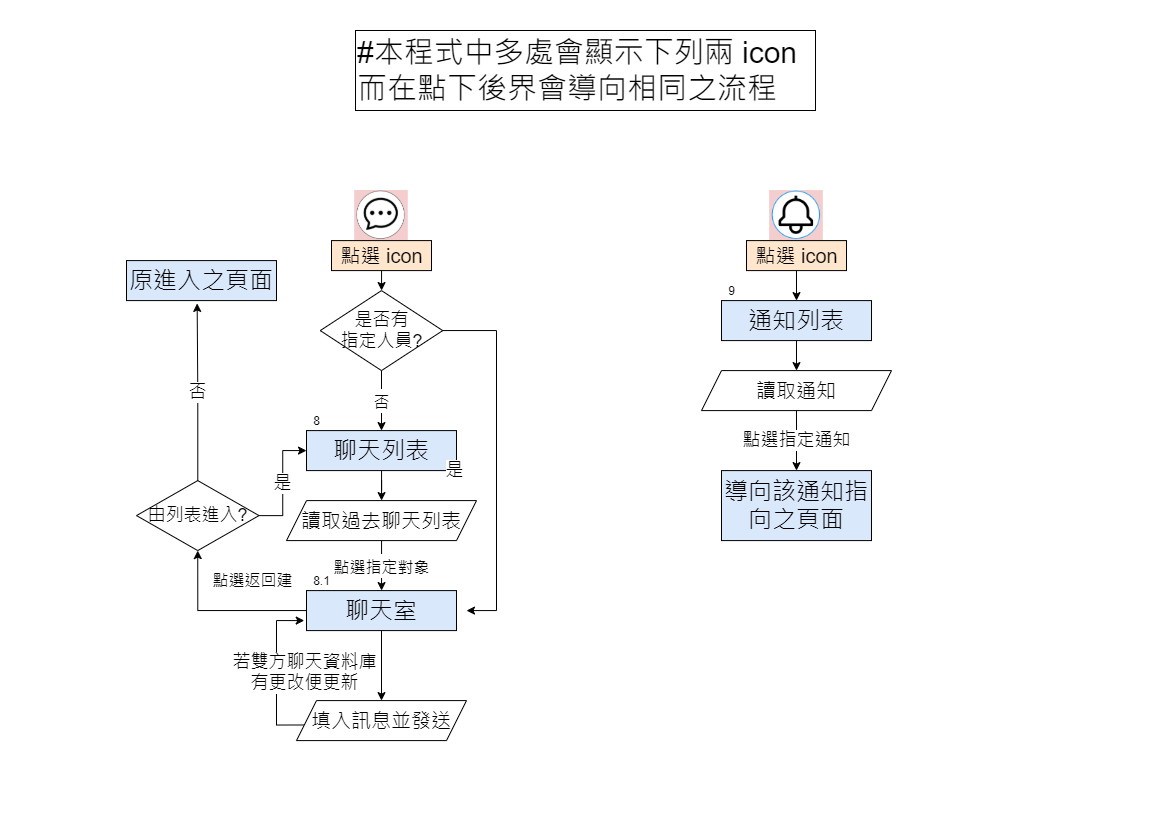

The diagram above was exported from draw.io. Its source (the exported page's mxGraphModel, read from the mxfile embedded in the PNG):
<mxGraphModel dx="4262" dy="987" grid="1" gridSize="10" guides="1" tooltips="1" connect="1" arrows="1" fold="1" page="1" pageScale="1" pageWidth="1169" pageHeight="827" math="0" shadow="0">
  <root>
    <mxCell id="rsmsSbqha_3LVMvJMosJ-0" />
    <mxCell id="rsmsSbqha_3LVMvJMosJ-1" parent="rsmsSbqha_3LVMvJMosJ-0" />
    <mxCell id="rsmsSbqha_3LVMvJMosJ-3" value="" style="shape=image;verticalLabelPosition=bottom;labelBackgroundColor=#ffffff;verticalAlign=top;aspect=fixed;imageAspect=0;image=data:image/png,(base64 omitted: 7820 chars);strokeColor=default;labelBorderColor=none;" vertex="1" parent="rsmsSbqha_3LVMvJMosJ-1">
      <mxGeometry x="-1983.8200000000002" y="190" width="53.63" height="50.09" as="geometry" />
    </mxCell>
    <mxCell id="rsmsSbqha_3LVMvJMosJ-4" value="#本程式中多處會顯示下列兩 icon&lt;br&gt;而在點下後界會導向相同之流程" style="text;html=1;align=left;verticalAlign=middle;resizable=0;points=[];autosize=1;strokeColor=default;fillColor=none;fontSize=30;" vertex="1" parent="rsmsSbqha_3LVMvJMosJ-1">
      <mxGeometry x="-1983" y="30" width="460" height="80" as="geometry" />
    </mxCell>
    <mxCell id="rsmsSbqha_3LVMvJMosJ-5" value="&lt;font style=&quot;font-size: 24px&quot;&gt;聊天列表&lt;/font&gt;" style="rounded=0;whiteSpace=wrap;html=1;fontSize=18;glass=0;strokeWidth=1;shadow=0;fillColor=#dae8fc;strokeColor=default;labelBorderColor=none;" vertex="1" parent="rsmsSbqha_3LVMvJMosJ-1">
      <mxGeometry x="-2032" y="430.09" width="150" height="40" as="geometry" />
    </mxCell>
    <mxCell id="rsmsSbqha_3LVMvJMosJ-6" value="&lt;font style=&quot;font-size: 16px&quot;&gt;否&lt;/font&gt;" style="endArrow=classic;html=1;labelBackgroundColor=default;fontSize=20;edgeStyle=orthogonalEdgeStyle;exitX=0.5;exitY=1;exitDx=0;exitDy=0;strokeColor=default;labelBorderColor=none;" edge="1" parent="rsmsSbqha_3LVMvJMosJ-1" source="rsmsSbqha_3LVMvJMosJ-13" target="rsmsSbqha_3LVMvJMosJ-5">
      <mxGeometry x="-2752" y="190.09" width="50" height="50" as="geometry">
        <mxPoint x="-1957" y="370.09" as="sourcePoint" />
        <mxPoint x="-1892" y="260.09000000000003" as="targetPoint" />
      </mxGeometry>
    </mxCell>
    <mxCell id="rsmsSbqha_3LVMvJMosJ-7" value="點選 icon" style="text;html=1;align=center;verticalAlign=middle;resizable=0;points=[];autosize=1;strokeColor=default;fillColor=#ffe6cc;fontSize=20;labelBorderColor=none;" vertex="1" parent="rsmsSbqha_3LVMvJMosJ-1">
      <mxGeometry x="-2007" y="240.09" width="100" height="30" as="geometry" />
    </mxCell>
    <mxCell id="rsmsSbqha_3LVMvJMosJ-8" value="讀取過去聊天列表" style="shape=parallelogram;perimeter=parallelogramPerimeter;whiteSpace=wrap;html=1;fixedSize=1;rounded=0;fontSize=20;align=center;strokeColor=default;labelBorderColor=none;" vertex="1" parent="rsmsSbqha_3LVMvJMosJ-1">
      <mxGeometry x="-2052" y="500.09" width="190" height="40" as="geometry" />
    </mxCell>
    <mxCell id="rsmsSbqha_3LVMvJMosJ-9" value="" style="edgeStyle=orthogonalEdgeStyle;rounded=0;orthogonalLoop=1;jettySize=auto;html=1;labelBackgroundColor=default;fontSize=20;endArrow=classic;endFill=1;strokeColor=default;labelBorderColor=none;" edge="1" parent="rsmsSbqha_3LVMvJMosJ-1" source="rsmsSbqha_3LVMvJMosJ-5" target="rsmsSbqha_3LVMvJMosJ-8">
      <mxGeometry x="-2752" y="190.09" as="geometry" />
    </mxCell>
    <mxCell id="rsmsSbqha_3LVMvJMosJ-10" value="&lt;font style=&quot;font-size: 24px&quot;&gt;聊天室&lt;/font&gt;" style="rounded=0;whiteSpace=wrap;html=1;fontSize=18;glass=0;strokeWidth=1;shadow=0;fillColor=#dae8fc;strokeColor=default;labelBorderColor=none;" vertex="1" parent="rsmsSbqha_3LVMvJMosJ-1">
      <mxGeometry x="-2032" y="590.0899999999999" width="150" height="40" as="geometry" />
    </mxCell>
    <mxCell id="rsmsSbqha_3LVMvJMosJ-11" value="&lt;font style=&quot;font-size: 16px&quot;&gt;點選指定對象&lt;/font&gt;" style="edgeStyle=orthogonalEdgeStyle;rounded=0;orthogonalLoop=1;jettySize=auto;html=1;labelBackgroundColor=default;fontSize=20;endArrow=classic;endFill=1;strokeColor=default;labelBorderColor=none;" edge="1" parent="rsmsSbqha_3LVMvJMosJ-1" source="rsmsSbqha_3LVMvJMosJ-8" target="rsmsSbqha_3LVMvJMosJ-10">
      <mxGeometry x="-2752" y="190.09" as="geometry">
        <Array as="points">
          <mxPoint x="-1957" y="560.0899999999999" />
          <mxPoint x="-1957" y="560.0899999999999" />
        </Array>
      </mxGeometry>
    </mxCell>
    <mxCell id="rsmsSbqha_3LVMvJMosJ-12" value="是" style="edgeStyle=orthogonalEdgeStyle;rounded=0;orthogonalLoop=1;jettySize=auto;html=1;labelBackgroundColor=default;fontSize=18;endArrow=classic;endFill=1;strokeColor=default;labelBorderColor=none;" edge="1" parent="rsmsSbqha_3LVMvJMosJ-1" source="rsmsSbqha_3LVMvJMosJ-13">
      <mxGeometry x="-2752" y="190.09" as="geometry">
        <mxPoint x="-1872" y="610.0899999999999" as="targetPoint" />
        <Array as="points">
          <mxPoint x="-1842" y="330.09000000000003" />
          <mxPoint x="-1842" y="610.0899999999999" />
        </Array>
      </mxGeometry>
    </mxCell>
    <mxCell id="rsmsSbqha_3LVMvJMosJ-13" value="是否有&lt;br&gt;指定人員?" style="rhombus;whiteSpace=wrap;html=1;rounded=0;fontSize=18;align=center;verticalAlign=middle;strokeColor=default;labelBorderColor=none;" vertex="1" parent="rsmsSbqha_3LVMvJMosJ-1">
      <mxGeometry x="-2018.25" y="290.09000000000003" width="122.5" height="80" as="geometry" />
    </mxCell>
    <mxCell id="rsmsSbqha_3LVMvJMosJ-14" value="" style="edgeStyle=orthogonalEdgeStyle;rounded=0;orthogonalLoop=1;jettySize=auto;html=1;labelBackgroundColor=default;fontSize=18;endArrow=classic;endFill=1;strokeColor=default;labelBorderColor=none;" edge="1" parent="rsmsSbqha_3LVMvJMosJ-1" source="rsmsSbqha_3LVMvJMosJ-7" target="rsmsSbqha_3LVMvJMosJ-13">
      <mxGeometry x="-2752" y="190.09" as="geometry" />
    </mxCell>
    <mxCell id="rsmsSbqha_3LVMvJMosJ-15" value="若雙方聊天資料庫&lt;br&gt;有更改便更新" style="edgeStyle=orthogonalEdgeStyle;rounded=0;orthogonalLoop=1;jettySize=auto;html=1;entryX=-0.015;entryY=0.75;entryDx=0;entryDy=0;labelBackgroundColor=default;fontSize=18;endArrow=classic;endFill=1;exitX=0.048;exitY=0.61;exitDx=0;exitDy=0;exitPerimeter=0;entryPerimeter=0;strokeColor=default;labelBorderColor=none;" edge="1" parent="rsmsSbqha_3LVMvJMosJ-1" source="rsmsSbqha_3LVMvJMosJ-16" target="rsmsSbqha_3LVMvJMosJ-10">
      <mxGeometry x="-2752" y="190.09" as="geometry">
        <Array as="points">
          <mxPoint x="-2062" y="724.09" />
          <mxPoint x="-2062" y="620.0899999999999" />
        </Array>
      </mxGeometry>
    </mxCell>
    <mxCell id="rsmsSbqha_3LVMvJMosJ-16" value="填入訊息並發送" style="shape=parallelogram;perimeter=parallelogramPerimeter;whiteSpace=wrap;html=1;fixedSize=1;rounded=0;fontSize=20;align=center;strokeColor=default;labelBorderColor=none;" vertex="1" parent="rsmsSbqha_3LVMvJMosJ-1">
      <mxGeometry x="-2042" y="700.09" width="170" height="40" as="geometry" />
    </mxCell>
    <mxCell id="rsmsSbqha_3LVMvJMosJ-17" value="" style="edgeStyle=orthogonalEdgeStyle;rounded=0;orthogonalLoop=1;jettySize=auto;html=1;labelBackgroundColor=default;fontSize=18;endArrow=classic;endFill=1;strokeColor=default;labelBorderColor=none;" edge="1" parent="rsmsSbqha_3LVMvJMosJ-1" source="rsmsSbqha_3LVMvJMosJ-10" target="rsmsSbqha_3LVMvJMosJ-16">
      <mxGeometry x="-2752" y="190.09" as="geometry" />
    </mxCell>
    <mxCell id="rsmsSbqha_3LVMvJMosJ-18" value="是" style="edgeStyle=orthogonalEdgeStyle;rounded=0;orthogonalLoop=1;jettySize=auto;html=1;entryX=0;entryY=0.5;entryDx=0;entryDy=0;labelBackgroundColor=default;fontSize=18;endArrow=classic;endFill=1;strokeColor=default;labelBorderColor=none;" edge="1" parent="rsmsSbqha_3LVMvJMosJ-1" source="rsmsSbqha_3LVMvJMosJ-19" target="rsmsSbqha_3LVMvJMosJ-5">
      <mxGeometry x="-2752" y="190.09" as="geometry" />
    </mxCell>
    <mxCell id="rsmsSbqha_3LVMvJMosJ-19" value="由列表進入?" style="rhombus;whiteSpace=wrap;html=1;rounded=0;fontSize=18;align=center;verticalAlign=middle;strokeColor=default;labelBorderColor=none;" vertex="1" parent="rsmsSbqha_3LVMvJMosJ-1">
      <mxGeometry x="-2202" y="480.09" width="122.5" height="70" as="geometry" />
    </mxCell>
    <mxCell id="rsmsSbqha_3LVMvJMosJ-20" value="&lt;font style=&quot;font-size: 16px&quot;&gt;點選返回建&lt;/font&gt;" style="edgeStyle=orthogonalEdgeStyle;rounded=0;orthogonalLoop=1;jettySize=auto;html=1;entryX=0.5;entryY=1;entryDx=0;entryDy=0;labelBackgroundColor=default;fontSize=18;endArrow=classic;endFill=1;strokeColor=default;labelBorderColor=none;" edge="1" parent="rsmsSbqha_3LVMvJMosJ-1" source="rsmsSbqha_3LVMvJMosJ-10" target="rsmsSbqha_3LVMvJMosJ-19">
      <mxGeometry x="-2752" y="190.09" as="geometry">
        <mxPoint as="offset" />
      </mxGeometry>
    </mxCell>
    <mxCell id="rsmsSbqha_3LVMvJMosJ-21" value="&lt;span style=&quot;font-size: 24px&quot;&gt;原進入之頁面&lt;/span&gt;" style="rounded=0;whiteSpace=wrap;html=1;fontSize=18;glass=0;strokeWidth=1;shadow=0;fillColor=#dae8fc;strokeColor=default;labelBorderColor=none;" vertex="1" parent="rsmsSbqha_3LVMvJMosJ-1">
      <mxGeometry x="-2212" y="260.09000000000003" width="150" height="40" as="geometry" />
    </mxCell>
    <mxCell id="rsmsSbqha_3LVMvJMosJ-22" value="&lt;font style=&quot;font-size: 18px&quot;&gt;否&lt;/font&gt;" style="edgeStyle=orthogonalEdgeStyle;rounded=0;orthogonalLoop=1;jettySize=auto;html=1;entryX=0.471;entryY=1.071;entryDx=0;entryDy=0;entryPerimeter=0;labelBackgroundColor=default;fontSize=18;endArrow=classic;endFill=1;strokeColor=default;labelBorderColor=none;" edge="1" parent="rsmsSbqha_3LVMvJMosJ-1" source="rsmsSbqha_3LVMvJMosJ-19" target="rsmsSbqha_3LVMvJMosJ-21">
      <mxGeometry x="-2752" y="190.09" as="geometry" />
    </mxCell>
    <mxCell id="rsmsSbqha_3LVMvJMosJ-23" value="" style="shape=image;verticalLabelPosition=bottom;labelBackgroundColor=#ffffff;verticalAlign=top;aspect=fixed;imageAspect=0;image=data:image/png,(base64 omitted: 7520 chars);strokeColor=default;labelBorderColor=none;" vertex="1" parent="rsmsSbqha_3LVMvJMosJ-1">
      <mxGeometry x="-1568.8700000000001" y="190.09" width="53.73" height="50" as="geometry" />
    </mxCell>
    <mxCell id="rsmsSbqha_3LVMvJMosJ-24" value="點選 icon" style="text;html=1;align=center;verticalAlign=middle;resizable=0;points=[];autosize=1;strokeColor=default;fillColor=#ffe6cc;fontSize=20;labelBorderColor=none;" vertex="1" parent="rsmsSbqha_3LVMvJMosJ-1">
      <mxGeometry x="-1592" y="240.09" width="100" height="30" as="geometry" />
    </mxCell>
    <mxCell id="rsmsSbqha_3LVMvJMosJ-25" value="&lt;font style=&quot;font-size: 24px&quot;&gt;通知列表&lt;/font&gt;" style="rounded=0;whiteSpace=wrap;html=1;fontSize=18;glass=0;strokeWidth=1;shadow=0;fillColor=#dae8fc;strokeColor=default;labelBorderColor=none;" vertex="1" parent="rsmsSbqha_3LVMvJMosJ-1">
      <mxGeometry x="-1616.99" y="300.09000000000003" width="150" height="40" as="geometry" />
    </mxCell>
    <mxCell id="rsmsSbqha_3LVMvJMosJ-26" value="" style="edgeStyle=orthogonalEdgeStyle;rounded=0;orthogonalLoop=1;jettySize=auto;html=1;labelBackgroundColor=default;fontSize=18;endArrow=classic;endFill=1;strokeColor=default;labelBorderColor=none;" edge="1" parent="rsmsSbqha_3LVMvJMosJ-1" source="rsmsSbqha_3LVMvJMosJ-24" target="rsmsSbqha_3LVMvJMosJ-25">
      <mxGeometry x="-2752" y="190.09" as="geometry" />
    </mxCell>
    <mxCell id="rsmsSbqha_3LVMvJMosJ-27" value="讀取通知" style="shape=parallelogram;perimeter=parallelogramPerimeter;whiteSpace=wrap;html=1;fixedSize=1;rounded=0;fontSize=20;align=center;strokeColor=default;labelBorderColor=none;" vertex="1" parent="rsmsSbqha_3LVMvJMosJ-1">
      <mxGeometry x="-1637" y="370.09" width="190" height="40" as="geometry" />
    </mxCell>
    <mxCell id="rsmsSbqha_3LVMvJMosJ-28" value="" style="edgeStyle=orthogonalEdgeStyle;rounded=0;orthogonalLoop=1;jettySize=auto;html=1;labelBackgroundColor=default;fontSize=18;endArrow=classic;endFill=1;strokeColor=default;labelBorderColor=none;" edge="1" parent="rsmsSbqha_3LVMvJMosJ-1" source="rsmsSbqha_3LVMvJMosJ-25" target="rsmsSbqha_3LVMvJMosJ-27">
      <mxGeometry x="-2752" y="190.09" as="geometry" />
    </mxCell>
    <mxCell id="rsmsSbqha_3LVMvJMosJ-29" value="&lt;font style=&quot;font-size: 24px&quot;&gt;導向該通知指向之頁面&lt;/font&gt;" style="rounded=0;whiteSpace=wrap;html=1;fontSize=18;glass=0;strokeWidth=1;shadow=0;fillColor=#dae8fc;strokeColor=default;labelBorderColor=none;" vertex="1" parent="rsmsSbqha_3LVMvJMosJ-1">
      <mxGeometry x="-1617" y="470.09" width="150" height="70" as="geometry" />
    </mxCell>
    <mxCell id="rsmsSbqha_3LVMvJMosJ-30" value="點選指定通知" style="edgeStyle=orthogonalEdgeStyle;rounded=0;orthogonalLoop=1;jettySize=auto;html=1;labelBackgroundColor=default;fontSize=18;endArrow=classic;endFill=1;strokeColor=default;labelBorderColor=none;" edge="1" parent="rsmsSbqha_3LVMvJMosJ-1" source="rsmsSbqha_3LVMvJMosJ-27" target="rsmsSbqha_3LVMvJMosJ-29">
      <mxGeometry x="-2752" y="190.09" as="geometry" />
    </mxCell>
    <mxCell id="rsmsSbqha_3LVMvJMosJ-31" value="9" style="text;html=1;align=center;verticalAlign=middle;resizable=0;points=[];autosize=1;strokeColor=none;fillColor=none;labelBorderColor=none;" vertex="1" parent="rsmsSbqha_3LVMvJMosJ-1">
      <mxGeometry x="-1616.99" y="280.09000000000003" width="20" height="20" as="geometry" />
    </mxCell>
    <mxCell id="rsmsSbqha_3LVMvJMosJ-32" value="8" style="text;html=1;align=center;verticalAlign=middle;resizable=0;points=[];autosize=1;strokeColor=none;fillColor=none;labelBorderColor=none;" vertex="1" parent="rsmsSbqha_3LVMvJMosJ-1">
      <mxGeometry x="-2032" y="410.09" width="20" height="20" as="geometry" />
    </mxCell>
    <mxCell id="rsmsSbqha_3LVMvJMosJ-33" value="8.1" style="text;html=1;align=center;verticalAlign=middle;resizable=0;points=[];autosize=1;strokeColor=none;fillColor=none;labelBorderColor=none;" vertex="1" parent="rsmsSbqha_3LVMvJMosJ-1">
      <mxGeometry x="-2032" y="570.0899999999999" width="30" height="20" as="geometry" />
    </mxCell>
  </root>
</mxGraphModel>